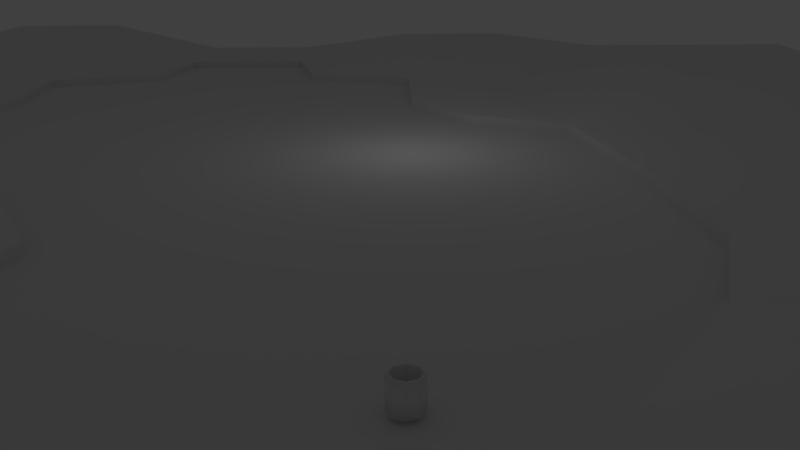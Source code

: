 # Source: cardfish.blend  (saved by Blender 2.79.0; exported with 4.5.12 LTS)
import bpy
from mathutils import Matrix  # noqa: F401  (used for matrix-valued properties, if any)

bpy.ops.wm.read_factory_settings(use_empty=True)
scene = bpy.context.scene
scene.name = 'Scene'

# ---- collections
col_collection_1 = bpy.data.collections.new('Collection 1'); scene.collection.children.link(col_collection_1)

# ---- materials (node trees are filled in below, after node groups)
mat_mtl_trash = bpy.data.materials.new('mtl.Trash')
mat_mtl_trash.alpha_threshold = 0.0
mat_mtl_trash.use_transparent_shadow = False
mat_mtl_trash.roughness = 0.5
mat_lakemtl = bpy.data.materials.new('LakeMtl')
mat_lakemtl.alpha_threshold = 0.0
mat_lakemtl.use_transparent_shadow = False
mat_lakemtl.roughness = 0.5
mat_material_001 = bpy.data.materials.new('Material.001')
mat_material_001.alpha_threshold = 0.0
mat_material_001.use_transparent_shadow = False
mat_material_001.roughness = 0.5

# ---- material node trees

# ---- world
world_world = bpy.data.worlds.new('World'); scene.world = world_world
world_world.color = (0.05088, 0.05088, 0.05088)
world_world.use_sun_shadow = False
world_world.sun_shadow_jitter_overblur = 0.0
world_world.cycles.sampling_method = 'MANUAL'

# ---- cameras
cam_lake1camera = bpy.data.cameras.new('lake1Camera')
cam_lake1camera.clip_end = 100.0
cam_lake1camera.lens = 35.0
cam_lake1camera.sensor_width = 32.0
cam_lake1camera.sensor_height = 18.0
cam_lake1camera.display_size = 2.0
cam_lake1camera.dof.focus_distance = 0.0
cam_lake1camera.dof.aperture_fstop = 128.0
cam_lake1camera.dof.aperture_blades = 6
cam_overheadcamera = bpy.data.cameras.new('OverheadCamera')
cam_overheadcamera.clip_end = 100.0
cam_overheadcamera.lens = 35.0
cam_overheadcamera.sensor_width = 32.0
cam_overheadcamera.sensor_height = 18.0
cam_overheadcamera.display_size = 2.0
cam_overheadcamera.dof.focus_distance = 0.0
cam_overheadcamera.dof.aperture_fstop = 128.0
cam_overheadcamera.dof.aperture_blades = 6
cam_shorecamera = bpy.data.cameras.new('ShoreCamera')
cam_shorecamera.lens = 35.0
cam_shorecamera.sensor_width = 32.0
cam_shorecamera.sensor_height = 18.0
cam_shorecamera.ortho_scale = 7.314
cam_shorecamera.dof.focus_distance = 0.0
cam_shorecamera.dof.aperture_fstop = 128.0

# ---- lights
light_lamp = bpy.data.lights.new('Lamp', 'POINT')
light_lamp.transmission_factor = 0.0
light_lamp.cutoff_distance = 30.0
light_lamp.energy = 100.0
light_lamp.shadow_buffer_clip_start = 1.001
light_lamp.shadow_soft_size = 0.1
light_lamp.shadow_maximum_resolution = 0.006
light_lamp.use_absolute_resolution = True

# ---- meshes
me_cylinder = bpy.data.meshes.new('Cylinder')
me_cylinder.from_pydata([(0.0, 0.5, -0.5), (0.0, 0.5, 0.5), (0.3536, 0.3536, -0.5), (0.3536, 0.3536, 0.5), (0.5, -2.186e-08, -0.5), (0.5, -2.186e-08, 0.5), (0.3536, -0.3536, -0.5), (0.3536, -0.3536, 0.5), (-4.371e-08, -0.5, -0.5), (-4.371e-08, -0.5, 0.5), (-0.3536, -0.3536, -0.5), (-0.3536, -0.3536, 0.5), (-0.5, 5.962e-09, -0.5), (-0.5, 5.962e-09, 0.5), (-0.3536, 0.3536, -0.5), (-0.3536, 0.3536, 0.5), (0.2985, 0.2985, 0.5), (-5.797e-10, 0.4222, 0.5), (0.4222, -1.845e-08, 0.5), (0.2985, -0.2985, 0.5), (-3.749e-08, -0.4222, 0.5), (-0.2985, -0.2985, 0.5), (-0.4222, 5.035e-09, 0.5), (-0.2985, 0.2985, 0.5), (0.2985, 0.2985, -0.3811), (-5.797e-10, 0.4222, -0.3811), (0.4222, -1.845e-08, -0.3811), (0.2985, -0.2985, -0.3811), (-3.749e-08, -0.4222, -0.3811), (-0.2985, -0.2985, -0.3811), (-0.4222, 5.035e-09, -0.3811), (-0.2985, 0.2985, -0.3811)], [], [(0, 1, 3, 2), (2, 3, 5, 4), (4, 5, 7, 6), (6, 7, 9, 8), (8, 9, 11, 10), (10, 11, 13, 12), (15, 13, 22, 23), (12, 13, 15, 14), (14, 15, 1, 0), (0, 2, 4, 6, 8, 10, 12, 14), (17, 23, 31, 25), (5, 3, 16, 18), (11, 9, 20, 21), (1, 15, 23, 17), (3, 1, 17, 16), (7, 5, 18, 19), (13, 11, 21, 22), (9, 7, 19, 20), (24, 25, 31, 30, 29, 28, 27, 26), (22, 21, 29, 30), (20, 19, 27, 28), (18, 16, 24, 26), (23, 22, 30, 31), (21, 20, 28, 29), (19, 18, 26, 27), (16, 17, 25, 24)])
me_cylinder.polygons.foreach_set('use_smooth', [True] * 26)
_uv = me_cylinder.uv_layers.new(name='UVMap')
_uv.uv.foreach_set('vector', [1.0, 0.0, 1.0, 0.5198, 0.847, 0.5198, 0.847, 0.0, 0.847, 0.0, 0.847, 0.5198, 0.7388, 0.5198, 0.7388, 3.098e-08, 3.575e-08, 0.5198, 0.0, 6.196e-08, 0.1082, 0.0, 0.1082, 0.5198, 0.1082, 0.5198, 0.1082, 0.0, 0.2612, 1.549e-08, 0.2612, 0.5198, 0.2612, 0.5198, 0.2612, 1.549e-08, 0.3694, 0.0, 0.3694, 0.5198, 0.7388, 0.0, 0.7388, 0.5198, 0.6306, 0.5198, 0.6306, 0.0, 0.4776, 0.5198, 0.6306, 0.5198, 0.6306, 0.5198, 0.4776, 0.5198, 0.6306, 0.0, 0.6306, 0.5198, 0.4776, 0.5198, 0.4776, 1.549e-08, 0.4776, 1.549e-08, 0.4776, 0.5198, 0.3694, 0.5198, 0.3694, 1.549e-08, 0.4776, 1.0, 0.3694, 0.8593, 0.3694, 0.6604, 0.4776, 0.5198, 0.6306, 0.5198, 0.7388, 0.6604, 0.7388, 0.8593, 0.6306, 1.0, 0.3694, 0.5198, 0.4776, 0.5198, 0.4776, 0.5198, 0.3694, 0.5198, 0.7388, 0.5198, 0.847, 0.5198, 0.847, 0.5198, 0.7388, 0.5198, 0.3694, 0.0, 0.2612, 1.549e-08, 0.2612, 1.549e-08, 0.3694, 0.0, 0.3694, 0.5198, 0.4776, 0.5198, 0.4776, 0.5198, 0.3694, 0.5198, 0.847, 0.5198, 1.0, 0.5198, 1.0, 0.5198, 0.847, 0.5198, 0.1082, 0.0, 0.0, 6.196e-08, 0.0, 6.196e-08, 0.1082, 0.0, 0.6306, 0.5198, 0.7388, 0.5198, 0.7388, 0.5198, 0.6306, 0.5198, 0.2612, 1.549e-08, 0.1082, 0.0, 0.1082, 0.0, 0.2612, 1.549e-08, 0.1082, 0.5198, 0.2612, 0.5198, 0.3694, 0.6604, 0.3694, 0.8593, 0.2612, 1.0, 0.1082, 1.0, 0.0, 0.8593, 2.383e-08, 0.6604, 0.6306, 0.5198, 0.7388, 0.5198, 0.7388, 0.5198, 0.6306, 0.5198, 0.2612, 1.549e-08, 0.1082, 0.0, 0.1082, 0.0, 0.2612, 1.549e-08, 0.7388, 0.5198, 0.847, 0.5198, 0.847, 0.5198, 0.7388, 0.5198, 0.4776, 0.5198, 0.6306, 0.5198, 0.6306, 0.5198, 0.4776, 0.5198, 0.3694, 0.0, 0.2612, 1.549e-08, 0.2612, 1.549e-08, 0.3694, 0.0, 0.1082, 0.0, 0.0, 6.196e-08, 0.0, 6.196e-08, 0.1082, 0.0, 0.847, 0.5198, 1.0, 0.5198, 1.0, 0.5198, 0.847, 0.5198])
me_cylinder.materials.append(mat_mtl_trash)
me_cylinder.use_remesh_preserve_volume = False
me_cylinder.use_remesh_preserve_attributes = False
me_cylinder.use_mirror_vertex_groups = False
me_cylinder.update()
me_lakemesh = bpy.data.meshes.new('LakeMesh')
me_lakemesh.from_pydata([(21.26, -33.57, -1.0), (21.26, -33.57, 1.0), (21.26, 33.57, -1.0), (21.26, 33.57, 1.0), (-21.26, -33.57, -1.0), (-21.26, -33.57, 1.0), (-21.26, 33.57, -1.0), (-21.26, 33.57, 1.0)], [], [(0, 1, 3, 2), (2, 3, 7, 6), (6, 7, 5, 4), (4, 5, 1, 0), (2, 6, 4, 0), (7, 3, 1, 5)])
_uv = me_lakemesh.uv_layers.new(name='UVMap')
_uv.uv.foreach_set('vector', [1.0, 0.0, 1.0, 0.0, 1.0, 1.0, 1.0, 1.0, 1.0, 1.0, 1.0, 1.0, 0.0, 1.0, 0.0, 1.0, 0.0, 1.0, 0.0, 1.0, 0.0, 0.0, 0.0, 0.0, 0.0, 0.0, 0.0, 0.0, 1.0, 0.0, 1.0, 0.0, 1.0, 1.0, 0.0, 1.0, 0.0, 0.0, 1.0, 0.0, 0.0, 1.0, 1.0, 1.0, 1.0, 0.0, 0.0, 0.0])
me_lakemesh.materials.append(mat_lakemtl)
me_lakemesh.use_remesh_preserve_volume = False
me_lakemesh.use_remesh_preserve_attributes = False
me_lakemesh.use_mirror_vertex_groups = False
me_lakemesh.update()
me_worldmesh = bpy.data.meshes.new('WorldMesh')
me_worldmesh.from_pydata([(-40.0, -40.0, 1.427), (-31.11, -40.0, 1.427), (-22.22, -40.0, 0.0), (-13.33, -40.0, 0.0), (-4.444, -40.0, 0.0), (4.444, -40.0, 0.0), (13.33, -40.0, 1.851), (22.22, -40.0, 1.851), (31.11, -40.0, 0.0), (40.0, -40.0, 0.0), (-40.0, -31.11, 1.427), (-31.11, -31.11, 1.427), (-22.22, -31.11, 0.0), (-13.33, -31.11, 0.0), (-4.444, -31.11, 0.0), (4.444, -31.11, 0.0), (13.33, -31.11, 1.851), (22.22, -31.11, 1.851), (31.11, -31.11, 0.0), (40.0, -31.11, 0.0), (-40.0, -22.22, 0.0), (-31.11, -22.22, 0.0), (-22.22, -22.22, 0.0), (-13.33, -22.22, 0.0), (-4.444, -25.17, 0.0), (6.131, -24.12, 0.0), (13.33, -19.18, 0.0), (22.22, -22.22, 0.0), (31.11, -22.22, 0.0), (40.0, -22.22, 0.0), (-40.0, -13.33, 0.0), (-31.11, -13.33, 0.0), (-22.22, -13.33, 0.0), (-10.58, -13.33, 0.0), (15.51, -13.33, 0.0), (22.22, -13.33, 0.0), (31.11, -13.33, 0.0), (40.0, -13.33, 0.0), (-40.0, -4.444, 0.0), (-31.11, -4.444, 0.0), (-22.22, -3.687, 0.0), (-15.21, -5.353, 0.0), (15.08, -4.444, 0.0), (22.22, -2.545, 0.0), (31.11, -4.444, 0.0), (40.0, -4.444, 0.0), (-40.0, 4.444, 0.0), (-31.11, 4.444, 0.0), (-25.03, 4.444, 0.0), (7.56, 8.619, 0.0), (13.33, 5.846, 0.0), (22.22, 5.229, 0.0), (31.11, 4.444, 0.0), (40.0, 4.444, 0.0), (-40.0, 13.33, 0.0), (-31.11, 13.33, 0.0), (-22.22, 13.33, 0.0), (4.444, 13.33, 0.0), (13.33, 13.33, 0.0), (22.22, 13.33, 1.435), (31.11, 13.33, 1.435), (40.0, 13.33, 0.0), (-40.0, 22.22, 0.0), (-31.11, 22.22, 0.0), (-22.22, 22.22, 0.0), (-14.83, 24.56, 0.0), (-2.95, 24.56, 0.0), (4.444, 22.22, 0.0), (13.33, 22.22, 0.0), (22.22, 22.22, 1.435), (31.11, 22.22, 1.435), (40.0, 22.22, 0.0), (-40.0, 31.11, 0.0), (-31.11, 31.11, 2.116), (-22.22, 31.11, 2.116), (-13.33, 31.11, 0.0), (-4.444, 31.11, 0.0), (4.444, 31.11, 1.165), (13.33, 31.11, 1.165), (22.22, 31.11, 0.0), (31.11, 31.11, 0.0), (40.0, 31.11, 0.0), (-40.0, 40.0, 0.0), (-31.11, 40.0, 2.116), (-22.22, 40.0, 2.116), (-13.33, 40.0, 0.0), (-4.444, 40.0, 0.0), (4.444, 40.0, 1.165), (13.33, 40.0, 1.165), (22.22, 40.0, 0.0), (31.11, 40.0, 0.0), (40.0, 40.0, 0.0), (-4.444, -25.17, -4.876), (-13.33, -22.22, -4.876), (6.131, -22.6, -4.546), (13.33, -19.18, -7.55), (-10.58, -13.33, -7.55), (-4.444, -13.33, -7.55), (4.444, -13.33, -7.55), (15.51, -13.33, -7.55), (-15.21, -5.353, -7.55), (-22.22, -3.687, -7.55), (-4.444, -4.444, -7.55), (4.444, -4.444, -7.55), (15.08, -4.444, -7.55), (-25.03, 4.444, -7.55), (-13.33, 4.444, -11.01), (-1.52, 7.06, -11.01), (7.56, 8.619, -7.55), (13.33, 5.846, -7.55), (-22.22, 13.33, -7.55), (-14.83, 12.68, -13.6), (-2.95, 13.86, -11.01), (4.444, 13.33, -7.55), (-22.22, 22.22, -7.55), (-14.83, 24.56, -9.093), (-2.95, 24.56, -9.093), (4.444, 22.22, -7.55), (-13.33, 31.11, -7.55), (-4.444, 31.11, -7.55)], [], [(0, 1, 11, 10), (1, 2, 12, 11), (2, 3, 13, 12), (3, 4, 14, 13), (4, 5, 15, 14), (5, 6, 16, 15), (6, 7, 17, 16), (7, 8, 18, 17), (8, 9, 19, 18), (10, 11, 21, 20), (11, 12, 22, 21), (12, 13, 23, 22), (13, 14, 24, 23), (14, 15, 25, 24), (15, 16, 26, 25), (16, 17, 27, 26), (17, 18, 28, 27), (18, 19, 29, 28), (20, 21, 31, 30), (21, 22, 32, 31), (22, 23, 33, 32), (41, 33, 96, 100), (56, 48, 105, 110), (65, 64, 114, 115), (26, 27, 35, 34), (27, 28, 36, 35), (28, 29, 37, 36), (30, 31, 39, 38), (31, 32, 40, 39), (32, 33, 41, 40), (34, 42, 104, 99), (25, 26, 95, 94), (49, 57, 113, 108), (34, 35, 43, 42), (35, 36, 44, 43), (36, 37, 45, 44), (38, 39, 47, 46), (39, 40, 48, 47), (76, 75, 118, 119), (24, 25, 94, 92), (66, 76, 119, 116), (50, 49, 108, 109), (42, 43, 51, 50), (43, 44, 52, 51), (44, 45, 53, 52), (46, 47, 55, 54), (47, 48, 56, 55), (33, 23, 93, 96), (64, 56, 110, 114), (42, 50, 109, 104), (49, 50, 58, 57), (50, 51, 59, 58), (51, 52, 60, 59), (52, 53, 61, 60), (54, 55, 63, 62), (55, 56, 64, 63), (67, 66, 116, 117), (48, 40, 101, 105), (23, 24, 92, 93), (57, 58, 68, 67), (58, 59, 69, 68), (59, 60, 70, 69), (60, 61, 71, 70), (62, 63, 73, 72), (63, 64, 74, 73), (64, 65, 75, 74), (75, 65, 115, 118), (66, 67, 77, 76), (67, 68, 78, 77), (68, 69, 79, 78), (69, 70, 80, 79), (70, 71, 81, 80), (72, 73, 83, 82), (73, 74, 84, 83), (74, 75, 85, 84), (75, 76, 86, 85), (76, 77, 87, 86), (77, 78, 88, 87), (78, 79, 89, 88), (79, 80, 90, 89), (80, 81, 91, 90), (93, 92, 97, 96), (92, 94, 98, 97), (94, 95, 99, 98), (96, 97, 102, 100), (97, 98, 103, 102), (98, 99, 104, 103), (101, 100, 106, 105), (100, 102, 107, 106), (102, 103, 108, 107), (103, 104, 109, 108), (105, 106, 111, 110), (106, 107, 112, 111), (107, 108, 113, 112), (110, 111, 115, 114), (111, 112, 116, 115), (112, 113, 117, 116), (115, 116, 119, 118), (40, 41, 100, 101), (57, 67, 117, 113), (26, 34, 99, 95)])
_uv = me_worldmesh.uv_layers.new(name='UVMap')
_uv.uv.foreach_set('vector', [0.001424, 0.001357, 0.07573, 0.001205, 0.07576, 0.07539, 0.001576, 0.07566, 0.07573, 0.001205, 0.1512, 0.00137, 0.151, 0.07591, 0.07576, 0.07539, 0.1512, 0.00137, 0.2255, 0.001404, 0.2256, 0.07579, 0.151, 0.07591, 0.2255, 0.001404, 0.2998, 0.001247, 0.3, 0.07559, 0.2256, 0.07579, 0.2998, 0.001247, 0.374, 0.0009391, 0.3745, 0.07522, 0.3, 0.07559, 0.374, 0.0009391, 0.4497, 0.0003973, 0.4501, 0.07435, 0.3745, 0.07522, 0.4497, 0.0003973, 0.5239, 0.0001621, 0.5238, 0.0741, 0.4501, 0.07435, 0.5239, 0.0001621, 0.6001, 0.0008199, 0.5994, 0.07544, 0.5238, 0.0741, 0.6001, 0.0008199, 0.6745, 0.00145, 0.6739, 0.07582, 0.5994, 0.07544, 0.001576, 0.07566, 0.07576, 0.07539, 0.0766, 0.1506, 0.002051, 0.1511, 0.07576, 0.07539, 0.151, 0.07591, 0.1512, 0.1505, 0.0766, 0.1506, 0.151, 0.07591, 0.2256, 0.07579, 0.2257, 0.1503, 0.1512, 0.1505, 0.2256, 0.07579, 0.3, 0.07559, 0.3002, 0.1254, 0.2257, 0.1503, 0.3, 0.07559, 0.3745, 0.07522, 0.3891, 0.1338, 0.3002, 0.1254, 0.3745, 0.07522, 0.4501, 0.07435, 0.4498, 0.1752, 0.3891, 0.1338, 0.4501, 0.07435, 0.5238, 0.0741, 0.5246, 0.1498, 0.4498, 0.1752, 0.5238, 0.0741, 0.5994, 0.07544, 0.5991, 0.15, 0.5246, 0.1498, 0.5994, 0.07544, 0.6739, 0.07582, 0.6736, 0.1502, 0.5991, 0.15, 0.002051, 0.1511, 0.0766, 0.1506, 0.07682, 0.2252, 0.002398, 0.2254, 0.0766, 0.1506, 0.1512, 0.1505, 0.1513, 0.225, 0.07682, 0.2252, 0.1512, 0.1505, 0.2257, 0.1503, 0.249, 0.2248, 0.1513, 0.225, 0.6448, 0.7496, 0.5676, 0.7496, 0.5676, 0.6864, 0.6448, 0.6864, 0.8551, 0.7496, 0.7771, 0.7496, 0.7771, 0.6864, 0.8551, 0.6864, 0.9944, 0.7496, 0.9295, 0.7496, 0.9295, 0.6864, 0.9944, 0.6735, 0.4498, 0.1752, 0.5246, 0.1498, 0.5245, 0.2244, 0.4681, 0.2244, 0.5246, 0.1498, 0.5991, 0.15, 0.599, 0.2245, 0.5245, 0.2244, 0.5991, 0.15, 0.6736, 0.1502, 0.6734, 0.2246, 0.599, 0.2245, 0.002398, 0.2254, 0.07682, 0.2252, 0.07699, 0.2997, 0.00258, 0.2998, 0.07682, 0.2252, 0.1513, 0.225, 0.1515, 0.3059, 0.07699, 0.2997, 0.1513, 0.225, 0.249, 0.2248, 0.2103, 0.2919, 0.1515, 0.3059, 0.7814, 0.8279, 0.8559, 0.8279, 0.8559, 0.8911, 0.7814, 0.8911, 0.6561, 0.8264, 0.7292, 0.8279, 0.7292, 0.8911, 0.6625, 0.866, 0.8632, 0.826, 0.8159, 0.826, 0.8159, 0.7629, 0.8632, 0.7629, 0.4681, 0.2244, 0.5245, 0.2244, 0.5245, 0.3148, 0.4646, 0.299, 0.5245, 0.2244, 0.599, 0.2245, 0.5989, 0.2989, 0.5245, 0.3148, 0.599, 0.2245, 0.6734, 0.2246, 0.6733, 0.2989, 0.5989, 0.2989, 0.00258, 0.2998, 0.07699, 0.2997, 0.07706, 0.3741, 0.002652, 0.3742, 0.07699, 0.2997, 0.1515, 0.3059, 0.128, 0.3741, 0.07706, 0.3741, 0.6203, 0.826, 0.546, 0.826, 0.546, 0.7629, 0.6203, 0.7629, 0.5677, 0.8356, 0.6561, 0.8264, 0.6625, 0.866, 0.5719, 0.8762, 0.6766, 0.826, 0.6203, 0.826, 0.6203, 0.7629, 0.6766, 0.7499, 0.9168, 0.826, 0.8632, 0.826, 0.8632, 0.7629, 0.9168, 0.7629, 0.4646, 0.299, 0.5245, 0.3148, 0.5246, 0.3798, 0.4502, 0.3855, 0.5245, 0.3148, 0.5989, 0.2989, 0.599, 0.3733, 0.5246, 0.3798, 0.5989, 0.2989, 0.6733, 0.2989, 0.6733, 0.3732, 0.599, 0.3733, 0.002652, 0.3742, 0.07706, 0.3741, 0.07706, 0.4486, 0.002618, 0.4485, 0.07706, 0.3741, 0.128, 0.3741, 0.1516, 0.4487, 0.07706, 0.4486, 0.5676, 0.7496, 0.4897, 0.7496, 0.4897, 0.7088, 0.5676, 0.6864, 0.9295, 0.7496, 0.8551, 0.7496, 0.8551, 0.6864, 0.9295, 0.6864, 0.8559, 0.8279, 0.9433, 0.8279, 0.9433, 0.8911, 0.8559, 0.8911, 0.4017, 0.4088, 0.4502, 0.3855, 0.4501, 0.4483, 0.3756, 0.4484, 0.4502, 0.3855, 0.5246, 0.3798, 0.525, 0.4483, 0.4501, 0.4483, 0.5246, 0.3798, 0.599, 0.3733, 0.5985, 0.4481, 0.525, 0.4483, 0.599, 0.3733, 0.6733, 0.3732, 0.6734, 0.4475, 0.5985, 0.4481, 0.002618, 0.4485, 0.07706, 0.4486, 0.07682, 0.5233, 0.002419, 0.5229, 0.07706, 0.4486, 0.1516, 0.4487, 0.1515, 0.5233, 0.07682, 0.5233, 0.7415, 0.826, 0.6766, 0.826, 0.6766, 0.7499, 0.7415, 0.7629, 0.7771, 0.7496, 0.7051, 0.7496, 0.7051, 0.6864, 0.7771, 0.6864, 0.4897, 0.8438, 0.5677, 0.8356, 0.5719, 0.8762, 0.494, 0.8844, 0.3756, 0.4484, 0.4501, 0.4483, 0.4504, 0.5227, 0.3758, 0.523, 0.4501, 0.4483, 0.525, 0.4483, 0.5254, 0.5218, 0.4504, 0.5227, 0.525, 0.4483, 0.5985, 0.4481, 0.5988, 0.5215, 0.5254, 0.5218, 0.5985, 0.4481, 0.6734, 0.4475, 0.6735, 0.5218, 0.5988, 0.5215, 0.002419, 0.5229, 0.07682, 0.5233, 0.0776, 0.5991, 0.001848, 0.5969, 0.07682, 0.5233, 0.1515, 0.5233, 0.1509, 0.5995, 0.0776, 0.5991, 0.1515, 0.5233, 0.2138, 0.5433, 0.2269, 0.5984, 0.1509, 0.5995, 0.546, 0.826, 0.4897, 0.826, 0.4897, 0.7499, 0.546, 0.7629, 0.3138, 0.543, 0.3758, 0.523, 0.3763, 0.598, 0.3014, 0.598, 0.3758, 0.523, 0.4504, 0.5227, 0.4504, 0.5977, 0.3763, 0.598, 0.4504, 0.5227, 0.5254, 0.5218, 0.5253, 0.5968, 0.4504, 0.5977, 0.5254, 0.5218, 0.5988, 0.5215, 0.5997, 0.5963, 0.5253, 0.5968, 0.5988, 0.5215, 0.6735, 0.5218, 0.6739, 0.5958, 0.5997, 0.5963, 0.001848, 0.5969, 0.0776, 0.5991, 0.07684, 0.673, 0.0001621, 0.6715, 0.0776, 0.5991, 0.1509, 0.5995, 0.1512, 0.6732, 0.07684, 0.673, 0.1509, 0.5995, 0.2269, 0.5984, 0.2273, 0.6727, 0.1512, 0.6732, 0.2269, 0.5984, 0.3014, 0.598, 0.3016, 0.6724, 0.2273, 0.6727, 0.3014, 0.598, 0.3763, 0.598, 0.3766, 0.6722, 0.3016, 0.6724, 0.3763, 0.598, 0.4504, 0.5977, 0.451, 0.6718, 0.3766, 0.6722, 0.4504, 0.5977, 0.5253, 0.5968, 0.5259, 0.6712, 0.451, 0.6718, 0.5253, 0.5968, 0.5997, 0.5963, 0.6002, 0.6706, 0.5259, 0.6712, 0.5997, 0.5963, 0.6739, 0.5958, 0.6745, 0.6701, 0.6002, 0.6706, 0.03689, 0.9378, 0.0001621, 0.8673, 0.1021, 0.85, 0.1107, 0.9015, 0.0001621, 0.8673, 0.005183, 0.7748, 0.08964, 0.7749, 0.1021, 0.85, 0.005183, 0.7748, 0.02935, 0.7069, 0.07567, 0.6814, 0.08964, 0.7749, 0.1107, 0.9015, 0.1021, 0.85, 0.1765, 0.8379, 0.1839, 0.9289, 0.1021, 0.85, 0.08964, 0.7749, 0.1651, 0.763, 0.1765, 0.8379, 0.08964, 0.7749, 0.07567, 0.6814, 0.1506, 0.6735, 0.1651, 0.763, 0.2067, 0.9844, 0.1839, 0.9289, 0.2667, 0.8991, 0.2769, 0.9998, 0.1839, 0.9289, 0.1765, 0.8379, 0.2718, 0.7992, 0.2667, 0.8991, 0.1765, 0.8379, 0.1651, 0.763, 0.27, 0.7174, 0.2718, 0.7992, 0.1651, 0.763, 0.1506, 0.6735, 0.2386, 0.6735, 0.27, 0.7174, 0.2769, 0.9998, 0.2667, 0.8991, 0.3352, 0.8957, 0.3484, 0.9695, 0.2667, 0.8991, 0.2718, 0.7992, 0.3287, 0.8013, 0.3352, 0.8957, 0.2718, 0.7992, 0.27, 0.7174, 0.3146, 0.7346, 0.3287, 0.8013, 0.3484, 0.9695, 0.3352, 0.8957, 0.4352, 0.8844, 0.4253, 0.9547, 0.3352, 0.8957, 0.3287, 0.8013, 0.4181, 0.785, 0.4352, 0.8844, 0.3287, 0.8013, 0.3146, 0.7346, 0.3892, 0.7246, 0.4181, 0.785, 0.4352, 0.8844, 0.4181, 0.785, 0.4766, 0.7878, 0.4894, 0.8622, 0.7051, 0.7496, 0.6448, 0.7496, 0.6448, 0.6864, 0.7051, 0.6864, 0.8159, 0.826, 0.7415, 0.826, 0.7415, 0.7629, 0.8159, 0.7629, 0.7292, 0.8279, 0.7814, 0.8279, 0.7814, 0.8911, 0.7292, 0.8911])
me_worldmesh.materials.append(mat_material_001)
me_worldmesh.use_remesh_preserve_volume = False
me_worldmesh.use_remesh_preserve_attributes = False
me_worldmesh.use_mirror_vertex_groups = False
me_worldmesh.update()

# ---- objects
ob_lake1cam = bpy.data.objects.new('lake1Cam', cam_lake1camera)
ob_cylinder = bpy.data.objects.new('Cylinder', me_cylinder)
ob_lake = bpy.data.objects.new('Lake', me_lakemesh)
ob_overheadcam = bpy.data.objects.new('OverheadCam', cam_overheadcamera)
ob_world = bpy.data.objects.new('World', me_worldmesh)
ob_lamp = bpy.data.objects.new('Lamp', light_lamp)
ob_shorecam = bpy.data.objects.new('ShoreCam', cam_shorecamera)

# ---- transforms, parenting, visibility, modifiers, constraints
ob_lake1cam.location = (2.822, -43.73, 11.0)
ob_lake1cam.rotation_euler = (1.239, 0.004231, -0.01571)
ob_lake1cam.lineart.crease_threshold = 0.0
ob_cylinder.location = (3.202, -25.66, 0.6485)
ob_cylinder.lineart.crease_threshold = 0.0
ob_lake.location = (-4.289, 0.4539, -1.488)
ob_lake.lineart.crease_threshold = 0.0
ob_overheadcam.location = (19.14, -8.364, 2.347)
ob_overheadcam.rotation_euler = (0.3108, 0.003369, 0.07483)
ob_overheadcam.lineart.crease_threshold = 0.0
ob_world.location = (0.0, 0.0, 0.0)
ob_world.lineart.crease_threshold = 0.0
ob_lamp.location = (4.076, 1.005, 5.904)
ob_lamp.rotation_euler = (0.6503, 0.05522, 1.866)
ob_lamp.lock_rotations_4d = False
ob_lamp.empty_display_type = 'ARROWS'
ob_lamp.color = (0.0, 0.0, 0.0, 0.0)
ob_lamp.lineart.crease_threshold = 0.0
ob_shorecam.location = (46.05, -42.86, 31.7)
ob_shorecam.rotation_euler = (1.109, 0.0, 0.8149)
ob_shorecam.lock_rotations_4d = False
ob_shorecam.empty_display_type = 'ARROWS'
ob_shorecam.color = (0.0, 0.0, 0.0, 0.0)
ob_shorecam.display_type = 'WIRE'
ob_shorecam.lineart.crease_threshold = 0.0

# ---- collection membership
col_collection_1.objects.link(ob_lake1cam)
col_collection_1.objects.link(ob_cylinder)
col_collection_1.objects.link(ob_lake)
col_collection_1.objects.link(ob_overheadcam)
col_collection_1.objects.link(ob_world)
col_collection_1.objects.link(ob_lamp)
col_collection_1.objects.link(ob_shorecam)

# ---- scene / render settings (as saved in the file)
scene.camera = ob_lake1cam
scene.frame_start = 1; scene.frame_end = 250; scene.frame_set(1)
scene.render.engine = 'BLENDER_EEVEE_NEXT'
scene.render.resolution_percentage = 50
scene.render.dither_intensity = 0.0
scene.cycles.use_denoising = False
scene.cycles.samples = 128
scene.cycles.sampling_pattern = 'TABULATED_SOBOL'
scene.cycles.use_adaptive_sampling = False
scene.cycles.use_light_tree = False
scene.cycles.blur_glossy = 0.0
scene.cycles.sample_clamp_indirect = 0.0
scene.view_settings.view_transform = 'Standard'
bpy.context.view_layer.update()
